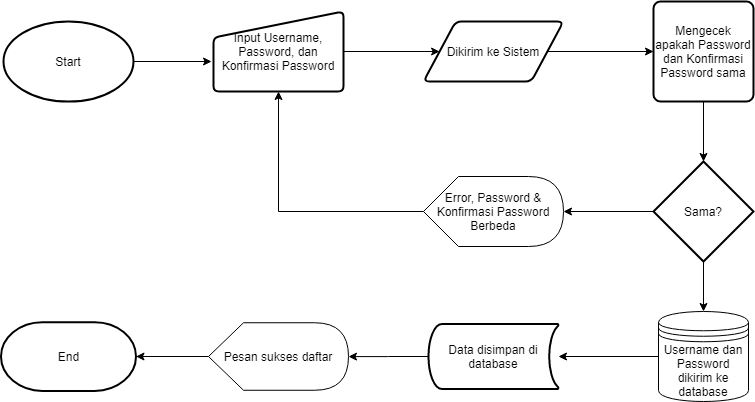

The diagram above was exported from draw.io. Its source (the exported page's mxGraphModel, read from the mxfile embedded in the PNG):
<mxGraphModel dx="866" dy="441" grid="1" gridSize="10" guides="1" tooltips="1" connect="1" arrows="1" fold="1" page="1" pageScale="1" pageWidth="850" pageHeight="1100" math="0" shadow="0">
  <root>
    <mxCell id="0" />
    <mxCell id="1" parent="0" />
    <mxCell id="2e6QoISd7T_cm55IaV81-18" style="edgeStyle=orthogonalEdgeStyle;rounded=0;orthogonalLoop=1;jettySize=auto;html=1;exitX=1;exitY=0.5;exitDx=0;exitDy=0;" edge="1" parent="1" source="2e6QoISd7T_cm55IaV81-2" target="2e6QoISd7T_cm55IaV81-4">
      <mxGeometry relative="1" as="geometry" />
    </mxCell>
    <mxCell id="2e6QoISd7T_cm55IaV81-2" value="Input Username, Password, dan Konfirmasi Password" style="html=1;strokeWidth=2;shape=manualInput;whiteSpace=wrap;rounded=1;size=26;arcSize=11;" vertex="1" parent="1">
      <mxGeometry x="240" y="20" width="130" height="80" as="geometry" />
    </mxCell>
    <mxCell id="2e6QoISd7T_cm55IaV81-20" style="edgeStyle=orthogonalEdgeStyle;rounded=0;orthogonalLoop=1;jettySize=auto;html=1;exitX=0.5;exitY=1;exitDx=0;exitDy=0;entryX=0.5;entryY=0;entryDx=0;entryDy=0;entryPerimeter=0;" edge="1" parent="1" source="2e6QoISd7T_cm55IaV81-3" target="2e6QoISd7T_cm55IaV81-7">
      <mxGeometry relative="1" as="geometry" />
    </mxCell>
    <mxCell id="2e6QoISd7T_cm55IaV81-3" value="Mengecek apakah Password dan Konfirmasi Password sama" style="rounded=1;whiteSpace=wrap;html=1;absoluteArcSize=1;arcSize=14;strokeWidth=2;" vertex="1" parent="1">
      <mxGeometry x="680" y="10" width="100" height="100" as="geometry" />
    </mxCell>
    <mxCell id="2e6QoISd7T_cm55IaV81-19" style="edgeStyle=orthogonalEdgeStyle;rounded=0;orthogonalLoop=1;jettySize=auto;html=1;exitX=1;exitY=0.5;exitDx=0;exitDy=0;" edge="1" parent="1" source="2e6QoISd7T_cm55IaV81-4" target="2e6QoISd7T_cm55IaV81-3">
      <mxGeometry relative="1" as="geometry" />
    </mxCell>
    <mxCell id="2e6QoISd7T_cm55IaV81-4" value="Dikirim ke Sistem" style="shape=parallelogram;html=1;strokeWidth=2;perimeter=parallelogramPerimeter;whiteSpace=wrap;rounded=1;arcSize=12;size=0.23;" vertex="1" parent="1">
      <mxGeometry x="450" y="30" width="140" height="60" as="geometry" />
    </mxCell>
    <mxCell id="2e6QoISd7T_cm55IaV81-21" style="edgeStyle=orthogonalEdgeStyle;rounded=0;orthogonalLoop=1;jettySize=auto;html=1;exitX=0;exitY=0.5;exitDx=0;exitDy=0;exitPerimeter=0;entryX=1;entryY=0.5;entryDx=0;entryDy=0;entryPerimeter=0;" edge="1" parent="1" source="2e6QoISd7T_cm55IaV81-7" target="2e6QoISd7T_cm55IaV81-8">
      <mxGeometry relative="1" as="geometry" />
    </mxCell>
    <mxCell id="2e6QoISd7T_cm55IaV81-23" style="edgeStyle=orthogonalEdgeStyle;rounded=0;orthogonalLoop=1;jettySize=auto;html=1;exitX=0.5;exitY=1;exitDx=0;exitDy=0;exitPerimeter=0;" edge="1" parent="1" source="2e6QoISd7T_cm55IaV81-7" target="2e6QoISd7T_cm55IaV81-11">
      <mxGeometry relative="1" as="geometry" />
    </mxCell>
    <mxCell id="2e6QoISd7T_cm55IaV81-7" value="Sama?" style="strokeWidth=2;html=1;shape=mxgraph.flowchart.decision;whiteSpace=wrap;" vertex="1" parent="1">
      <mxGeometry x="680" y="170" width="100" height="100" as="geometry" />
    </mxCell>
    <mxCell id="2e6QoISd7T_cm55IaV81-22" style="edgeStyle=orthogonalEdgeStyle;rounded=0;orthogonalLoop=1;jettySize=auto;html=1;exitX=0;exitY=0.5;exitDx=0;exitDy=0;exitPerimeter=0;entryX=0.5;entryY=1;entryDx=0;entryDy=0;" edge="1" parent="1" source="2e6QoISd7T_cm55IaV81-8" target="2e6QoISd7T_cm55IaV81-2">
      <mxGeometry relative="1" as="geometry" />
    </mxCell>
    <mxCell id="2e6QoISd7T_cm55IaV81-8" value="Error, Password &amp;amp; Konfirmasi Password Berbeda" style="shape=display;whiteSpace=wrap;html=1;" vertex="1" parent="1">
      <mxGeometry x="450" y="185" width="140" height="70" as="geometry" />
    </mxCell>
    <mxCell id="2e6QoISd7T_cm55IaV81-24" style="edgeStyle=orthogonalEdgeStyle;rounded=0;orthogonalLoop=1;jettySize=auto;html=1;exitX=0;exitY=0.5;exitDx=0;exitDy=0;" edge="1" parent="1" source="2e6QoISd7T_cm55IaV81-11" target="2e6QoISd7T_cm55IaV81-12">
      <mxGeometry relative="1" as="geometry" />
    </mxCell>
    <mxCell id="2e6QoISd7T_cm55IaV81-11" value="Username dan Password dikirim ke database" style="shape=datastore;whiteSpace=wrap;html=1;" vertex="1" parent="1">
      <mxGeometry x="685" y="320" width="90" height="90" as="geometry" />
    </mxCell>
    <mxCell id="2e6QoISd7T_cm55IaV81-25" style="edgeStyle=orthogonalEdgeStyle;rounded=0;orthogonalLoop=1;jettySize=auto;html=1;exitX=0;exitY=0.5;exitDx=0;exitDy=0;exitPerimeter=0;" edge="1" parent="1" source="2e6QoISd7T_cm55IaV81-12" target="2e6QoISd7T_cm55IaV81-13">
      <mxGeometry relative="1" as="geometry" />
    </mxCell>
    <mxCell id="2e6QoISd7T_cm55IaV81-12" value="Data disimpan di database" style="strokeWidth=2;html=1;shape=mxgraph.flowchart.stored_data;whiteSpace=wrap;" vertex="1" parent="1">
      <mxGeometry x="455" y="332.5" width="130" height="65" as="geometry" />
    </mxCell>
    <mxCell id="2e6QoISd7T_cm55IaV81-28" style="edgeStyle=orthogonalEdgeStyle;rounded=0;orthogonalLoop=1;jettySize=auto;html=1;exitX=0;exitY=0.5;exitDx=0;exitDy=0;exitPerimeter=0;entryX=1;entryY=0.5;entryDx=0;entryDy=0;entryPerimeter=0;" edge="1" parent="1" source="2e6QoISd7T_cm55IaV81-13" target="2e6QoISd7T_cm55IaV81-16">
      <mxGeometry relative="1" as="geometry" />
    </mxCell>
    <mxCell id="2e6QoISd7T_cm55IaV81-13" value="Pesan sukses daftar" style="shape=display;whiteSpace=wrap;html=1;" vertex="1" parent="1">
      <mxGeometry x="235" y="331.25" width="140" height="67.5" as="geometry" />
    </mxCell>
    <mxCell id="2e6QoISd7T_cm55IaV81-17" style="edgeStyle=orthogonalEdgeStyle;rounded=0;orthogonalLoop=1;jettySize=auto;html=1;exitX=1;exitY=0.5;exitDx=0;exitDy=0;exitPerimeter=0;entryX=-0.015;entryY=0.625;entryDx=0;entryDy=0;entryPerimeter=0;" edge="1" parent="1" source="2e6QoISd7T_cm55IaV81-15" target="2e6QoISd7T_cm55IaV81-2">
      <mxGeometry relative="1" as="geometry" />
    </mxCell>
    <mxCell id="2e6QoISd7T_cm55IaV81-15" value="Start" style="strokeWidth=2;html=1;shape=mxgraph.flowchart.start_1;whiteSpace=wrap;" vertex="1" parent="1">
      <mxGeometry x="30" y="30" width="130" height="80" as="geometry" />
    </mxCell>
    <mxCell id="2e6QoISd7T_cm55IaV81-16" value="End" style="strokeWidth=2;html=1;shape=mxgraph.flowchart.terminator;whiteSpace=wrap;" vertex="1" parent="1">
      <mxGeometry x="27.5" y="330.63" width="135" height="68.75" as="geometry" />
    </mxCell>
  </root>
</mxGraphModel>